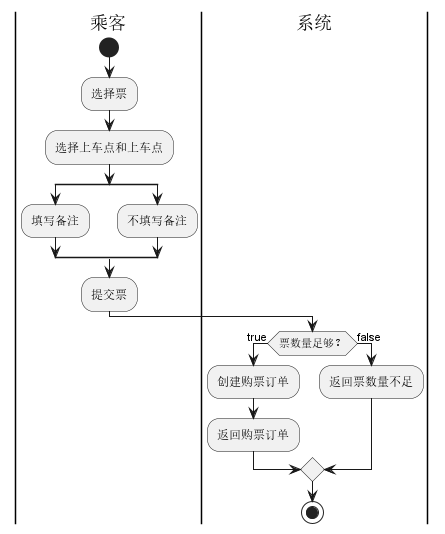

The diagram above was rendered by PlantUML. Its source (embedded in the PNG):
@startuml
'https://plantuml.com/sequence-diagram
|乘客|
start

:选择票;
:选择上车点和上车点;
split
:填写备注;
split again
:不填写备注;
end split
:提交票;
|系统|

if (票数量足够？) then(true)
:创建购票订单;
:返回购票订单;
else (false)
:返回票数量不足;
endif
stop
@enduml